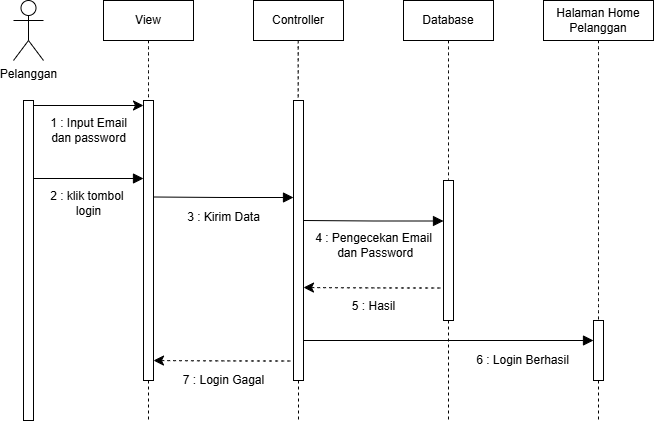

The diagram above was exported from draw.io. Its source (the exported page's mxGraphModel, read from the mxfile embedded in the PNG):
<mxGraphModel dx="1114" dy="566" grid="1" gridSize="10" guides="1" tooltips="1" connect="1" arrows="1" fold="1" page="1" pageScale="1" pageWidth="827" pageHeight="1169" math="0" shadow="0">
  <root>
    <mxCell id="0" />
    <mxCell id="1" parent="0" />
    <mxCell id="VjM_KJXaY2tuXANq1Dj7-1" value="Pelanggan" style="shape=umlActor;verticalLabelPosition=bottom;verticalAlign=top;html=1;" vertex="1" parent="1">
      <mxGeometry x="500" y="70" width="30" height="60" as="geometry" />
    </mxCell>
    <mxCell id="VjM_KJXaY2tuXANq1Dj7-2" value="View" style="html=1;whiteSpace=wrap;" vertex="1" parent="1">
      <mxGeometry x="590" y="70" width="90" height="40" as="geometry" />
    </mxCell>
    <mxCell id="VjM_KJXaY2tuXANq1Dj7-3" value="Controller" style="html=1;whiteSpace=wrap;" vertex="1" parent="1">
      <mxGeometry x="740" y="70" width="90" height="40" as="geometry" />
    </mxCell>
    <mxCell id="VjM_KJXaY2tuXANq1Dj7-4" value="Database" style="html=1;whiteSpace=wrap;" vertex="1" parent="1">
      <mxGeometry x="890" y="70" width="90" height="40" as="geometry" />
    </mxCell>
    <mxCell id="VjM_KJXaY2tuXANq1Dj7-5" value="Halaman Home Pelanggan" style="html=1;whiteSpace=wrap;" vertex="1" parent="1">
      <mxGeometry x="1030" y="70" width="110" height="40" as="geometry" />
    </mxCell>
    <mxCell id="VjM_KJXaY2tuXANq1Dj7-6" value="" style="html=1;points=[[0,0,0,0,5],[0,1,0,0,-5],[1,0,0,0,5],[1,1,0,0,-5]];perimeter=orthogonalPerimeter;outlineConnect=0;targetShapes=umlLifeline;portConstraint=eastwest;newEdgeStyle={&quot;curved&quot;:0,&quot;rounded&quot;:0};" vertex="1" parent="1">
      <mxGeometry x="510" y="170" width="10" height="320" as="geometry" />
    </mxCell>
    <mxCell id="VjM_KJXaY2tuXANq1Dj7-7" style="edgeStyle=none;curved=0;rounded=0;orthogonalLoop=1;jettySize=auto;html=1;fontSize=12;startSize=8;endSize=8;endArrow=none;endFill=0;dashed=1;" edge="1" parent="1" source="VjM_KJXaY2tuXANq1Dj7-8">
      <mxGeometry relative="1" as="geometry">
        <mxPoint x="635.0000000000001" y="490" as="targetPoint" />
      </mxGeometry>
    </mxCell>
    <mxCell id="VjM_KJXaY2tuXANq1Dj7-8" value="" style="html=1;points=[[0,0,0,0,5],[0,1,0,0,-5],[1,0,0,0,5],[1,1,0,0,-5]];perimeter=orthogonalPerimeter;outlineConnect=0;targetShapes=umlLifeline;portConstraint=eastwest;newEdgeStyle={&quot;curved&quot;:0,&quot;rounded&quot;:0};" vertex="1" parent="1">
      <mxGeometry x="630" y="170" width="10" height="280" as="geometry" />
    </mxCell>
    <mxCell id="VjM_KJXaY2tuXANq1Dj7-9" style="edgeStyle=none;curved=0;rounded=0;orthogonalLoop=1;jettySize=auto;html=1;exitX=1;exitY=0;exitDx=0;exitDy=5;exitPerimeter=0;entryX=0;entryY=0;entryDx=0;entryDy=5;entryPerimeter=0;fontSize=12;startSize=8;endSize=8;" edge="1" parent="1" source="VjM_KJXaY2tuXANq1Dj7-6" target="VjM_KJXaY2tuXANq1Dj7-8">
      <mxGeometry relative="1" as="geometry" />
    </mxCell>
    <mxCell id="VjM_KJXaY2tuXANq1Dj7-10" value="&lt;font style=&quot;font-size: 12px;&quot;&gt;1 : Input Email&lt;/font&gt;&lt;div style=&quot;font-size: 12px;&quot;&gt;&lt;font style=&quot;font-size: 12px;&quot;&gt;dan password&lt;/font&gt;&lt;/div&gt;" style="text;html=1;align=center;verticalAlign=middle;resizable=0;points=[];autosize=1;strokeColor=none;fillColor=none;fontSize=12;" vertex="1" parent="1">
      <mxGeometry x="525" y="180" width="100" height="40" as="geometry" />
    </mxCell>
    <mxCell id="VjM_KJXaY2tuXANq1Dj7-11" value="" style="endArrow=block;endFill=1;html=1;edgeStyle=orthogonalEdgeStyle;align=left;verticalAlign=top;rounded=0;fontSize=12;startSize=8;endSize=8;curved=1;" edge="1" parent="1">
      <mxGeometry x="-1" relative="1" as="geometry">
        <mxPoint x="520" y="248" as="sourcePoint" />
        <mxPoint x="630" y="248" as="targetPoint" />
      </mxGeometry>
    </mxCell>
    <mxCell id="VjM_KJXaY2tuXANq1Dj7-12" value="&lt;font style=&quot;font-size: 12px;&quot;&gt;2 : klik tombol&amp;nbsp;&lt;/font&gt;&lt;div&gt;&lt;font style=&quot;font-size: 12px;&quot;&gt;login&lt;br&gt;&lt;/font&gt;&lt;/div&gt;" style="text;html=1;align=center;verticalAlign=middle;resizable=0;points=[];autosize=1;strokeColor=none;fillColor=none;fontSize=12;" vertex="1" parent="1">
      <mxGeometry x="525" y="253" width="100" height="40" as="geometry" />
    </mxCell>
    <mxCell id="VjM_KJXaY2tuXANq1Dj7-13" style="edgeStyle=none;curved=0;rounded=0;orthogonalLoop=1;jettySize=auto;html=1;fontSize=12;startSize=8;endSize=8;endArrow=none;endFill=0;dashed=1;" edge="1" parent="1" source="VjM_KJXaY2tuXANq1Dj7-14">
      <mxGeometry relative="1" as="geometry">
        <mxPoint x="785" y="490" as="targetPoint" />
      </mxGeometry>
    </mxCell>
    <mxCell id="VjM_KJXaY2tuXANq1Dj7-14" value="" style="html=1;points=[[0,0,0,0,5],[0,1,0,0,-5],[1,0,0,0,5],[1,1,0,0,-5]];perimeter=orthogonalPerimeter;outlineConnect=0;targetShapes=umlLifeline;portConstraint=eastwest;newEdgeStyle={&quot;curved&quot;:0,&quot;rounded&quot;:0};" vertex="1" parent="1">
      <mxGeometry x="780" y="170" width="10" height="280" as="geometry" />
    </mxCell>
    <mxCell id="VjM_KJXaY2tuXANq1Dj7-15" value="&lt;font style=&quot;font-size: 12px;&quot;&gt;3 : Kirim Data&lt;/font&gt;" style="text;html=1;align=center;verticalAlign=middle;resizable=0;points=[];autosize=1;strokeColor=none;fillColor=none;fontSize=12;" vertex="1" parent="1">
      <mxGeometry x="660" y="272" width="100" height="30" as="geometry" />
    </mxCell>
    <mxCell id="VjM_KJXaY2tuXANq1Dj7-16" style="edgeStyle=none;curved=0;rounded=0;orthogonalLoop=1;jettySize=auto;html=1;fontSize=12;startSize=8;endSize=8;endArrow=none;endFill=0;dashed=1;" edge="1" parent="1" source="VjM_KJXaY2tuXANq1Dj7-17">
      <mxGeometry relative="1" as="geometry">
        <mxPoint x="935" y="490" as="targetPoint" />
      </mxGeometry>
    </mxCell>
    <mxCell id="VjM_KJXaY2tuXANq1Dj7-17" value="" style="html=1;points=[[0,0,0,0,5],[0,1,0,0,-5],[1,0,0,0,5],[1,1,0,0,-5]];perimeter=orthogonalPerimeter;outlineConnect=0;targetShapes=umlLifeline;portConstraint=eastwest;newEdgeStyle={&quot;curved&quot;:0,&quot;rounded&quot;:0};" vertex="1" parent="1">
      <mxGeometry x="930" y="250" width="10" height="140" as="geometry" />
    </mxCell>
    <mxCell id="VjM_KJXaY2tuXANq1Dj7-18" value="" style="endArrow=block;endFill=1;html=1;edgeStyle=orthogonalEdgeStyle;align=left;verticalAlign=top;rounded=0;fontSize=12;startSize=8;endSize=8;curved=1;entryX=0;entryY=0.444;entryDx=0;entryDy=0;entryPerimeter=0;" edge="1" parent="1">
      <mxGeometry x="-1" relative="1" as="geometry">
        <mxPoint x="790" y="290" as="sourcePoint" />
        <mxPoint x="930" y="290.5" as="targetPoint" />
      </mxGeometry>
    </mxCell>
    <mxCell id="VjM_KJXaY2tuXANq1Dj7-19" value="&lt;font style=&quot;font-size: 12px;&quot;&gt;4 : Pengecekan Email&lt;/font&gt;&lt;div&gt;&lt;font style=&quot;font-size: 12px;&quot;&gt;&amp;nbsp;dan Password&lt;/font&gt;&lt;/div&gt;" style="text;html=1;align=center;verticalAlign=middle;resizable=0;points=[];autosize=1;strokeColor=none;fillColor=none;fontSize=12;" vertex="1" parent="1">
      <mxGeometry x="790" y="294.5" width="140" height="40" as="geometry" />
    </mxCell>
    <mxCell id="VjM_KJXaY2tuXANq1Dj7-20" value="" style="endArrow=none;endFill=0;html=1;edgeStyle=orthogonalEdgeStyle;align=left;verticalAlign=top;rounded=0;fontSize=12;startSize=8;endSize=8;curved=1;entryX=0;entryY=0.444;entryDx=0;entryDy=0;entryPerimeter=0;startArrow=classic;startFill=1;dashed=1;" edge="1" parent="1">
      <mxGeometry x="-1" relative="1" as="geometry">
        <mxPoint x="790" y="357" as="sourcePoint" />
        <mxPoint x="930" y="357.5" as="targetPoint" />
      </mxGeometry>
    </mxCell>
    <mxCell id="VjM_KJXaY2tuXANq1Dj7-21" value="&lt;font style=&quot;font-size: 12px;&quot;&gt;5 : Hasil&lt;br&gt;&lt;/font&gt;" style="text;html=1;align=center;verticalAlign=middle;resizable=0;points=[];autosize=1;strokeColor=none;fillColor=none;fontSize=12;" vertex="1" parent="1">
      <mxGeometry x="825" y="361" width="70" height="30" as="geometry" />
    </mxCell>
    <mxCell id="VjM_KJXaY2tuXANq1Dj7-22" value="" style="endArrow=block;endFill=1;html=1;edgeStyle=orthogonalEdgeStyle;align=left;verticalAlign=top;rounded=0;fontSize=12;startSize=8;endSize=8;curved=1;entryX=0;entryY=0.444;entryDx=0;entryDy=0;entryPerimeter=0;" edge="1" parent="1">
      <mxGeometry x="-1" relative="1" as="geometry">
        <mxPoint x="640" y="266.5" as="sourcePoint" />
        <mxPoint x="780" y="267" as="targetPoint" />
      </mxGeometry>
    </mxCell>
    <mxCell id="VjM_KJXaY2tuXANq1Dj7-23" style="edgeStyle=none;curved=0;rounded=0;orthogonalLoop=1;jettySize=auto;html=1;fontSize=12;startSize=8;endSize=8;endArrow=none;endFill=0;dashed=1;" edge="1" parent="1" source="VjM_KJXaY2tuXANq1Dj7-24">
      <mxGeometry relative="1" as="geometry">
        <mxPoint x="1085" y="490" as="targetPoint" />
      </mxGeometry>
    </mxCell>
    <mxCell id="VjM_KJXaY2tuXANq1Dj7-24" value="" style="html=1;points=[[0,0,0,0,5],[0,1,0,0,-5],[1,0,0,0,5],[1,1,0,0,-5]];perimeter=orthogonalPerimeter;outlineConnect=0;targetShapes=umlLifeline;portConstraint=eastwest;newEdgeStyle={&quot;curved&quot;:0,&quot;rounded&quot;:0};" vertex="1" parent="1">
      <mxGeometry x="1080" y="390" width="10" height="60" as="geometry" />
    </mxCell>
    <mxCell id="VjM_KJXaY2tuXANq1Dj7-25" style="edgeStyle=none;curved=1;rounded=0;orthogonalLoop=1;jettySize=auto;html=1;fontSize=12;startSize=8;endSize=8;endArrow=none;endFill=0;dashed=1;" edge="1" parent="1" source="VjM_KJXaY2tuXANq1Dj7-2" target="VjM_KJXaY2tuXANq1Dj7-8">
      <mxGeometry relative="1" as="geometry" />
    </mxCell>
    <mxCell id="VjM_KJXaY2tuXANq1Dj7-26" style="edgeStyle=none;curved=1;rounded=0;orthogonalLoop=1;jettySize=auto;html=1;fontSize=12;startSize=8;endSize=8;endArrow=none;endFill=0;dashed=1;" edge="1" parent="1">
      <mxGeometry relative="1" as="geometry">
        <mxPoint x="784.7" y="110" as="sourcePoint" />
        <mxPoint x="784.7" y="170" as="targetPoint" />
      </mxGeometry>
    </mxCell>
    <mxCell id="VjM_KJXaY2tuXANq1Dj7-27" style="edgeStyle=none;curved=1;rounded=0;orthogonalLoop=1;jettySize=auto;html=1;fontSize=12;startSize=8;endSize=8;endArrow=none;endFill=0;dashed=1;exitX=0.5;exitY=1;exitDx=0;exitDy=0;" edge="1" parent="1" source="VjM_KJXaY2tuXANq1Dj7-4" target="VjM_KJXaY2tuXANq1Dj7-17">
      <mxGeometry relative="1" as="geometry">
        <mxPoint x="934.7" y="180" as="sourcePoint" />
        <mxPoint x="934.7" y="240" as="targetPoint" />
      </mxGeometry>
    </mxCell>
    <mxCell id="VjM_KJXaY2tuXANq1Dj7-28" style="edgeStyle=none;curved=1;rounded=0;orthogonalLoop=1;jettySize=auto;html=1;fontSize=12;startSize=8;endSize=8;endArrow=none;endFill=0;dashed=1;exitX=0.5;exitY=1;exitDx=0;exitDy=0;" edge="1" parent="1" source="VjM_KJXaY2tuXANq1Dj7-5" target="VjM_KJXaY2tuXANq1Dj7-24">
      <mxGeometry relative="1" as="geometry">
        <mxPoint x="1085" y="120" as="sourcePoint" />
        <mxPoint x="1084.64" y="170" as="targetPoint" />
      </mxGeometry>
    </mxCell>
    <mxCell id="VjM_KJXaY2tuXANq1Dj7-29" value="" style="endArrow=block;endFill=1;html=1;edgeStyle=orthogonalEdgeStyle;align=left;verticalAlign=top;rounded=0;fontSize=12;startSize=8;endSize=8;curved=1;" edge="1" parent="1">
      <mxGeometry x="-1" relative="1" as="geometry">
        <mxPoint x="790" y="410" as="sourcePoint" />
        <mxPoint x="1080" y="410" as="targetPoint" />
      </mxGeometry>
    </mxCell>
    <mxCell id="VjM_KJXaY2tuXANq1Dj7-30" value="" style="endArrow=none;endFill=0;html=1;edgeStyle=orthogonalEdgeStyle;align=left;verticalAlign=top;rounded=0;fontSize=12;startSize=8;endSize=8;curved=1;entryX=0;entryY=0.444;entryDx=0;entryDy=0;entryPerimeter=0;startArrow=classic;startFill=1;dashed=1;" edge="1" parent="1">
      <mxGeometry x="-1" relative="1" as="geometry">
        <mxPoint x="640" y="430" as="sourcePoint" />
        <mxPoint x="780" y="430.5" as="targetPoint" />
      </mxGeometry>
    </mxCell>
    <mxCell id="VjM_KJXaY2tuXANq1Dj7-31" value="&lt;font style=&quot;font-size: 12px;&quot;&gt;6 : Login Berhasil&lt;br&gt;&lt;/font&gt;" style="text;html=1;align=center;verticalAlign=middle;resizable=0;points=[];autosize=1;strokeColor=none;fillColor=none;fontSize=12;" vertex="1" parent="1">
      <mxGeometry x="949" y="415" width="120" height="30" as="geometry" />
    </mxCell>
    <mxCell id="VjM_KJXaY2tuXANq1Dj7-32" value="&lt;font style=&quot;font-size: 12px;&quot;&gt;7 : Login Gagal&lt;br&gt;&lt;/font&gt;" style="text;html=1;align=center;verticalAlign=middle;resizable=0;points=[];autosize=1;strokeColor=none;fillColor=none;fontSize=12;" vertex="1" parent="1">
      <mxGeometry x="660" y="435" width="100" height="30" as="geometry" />
    </mxCell>
  </root>
</mxGraphModel>